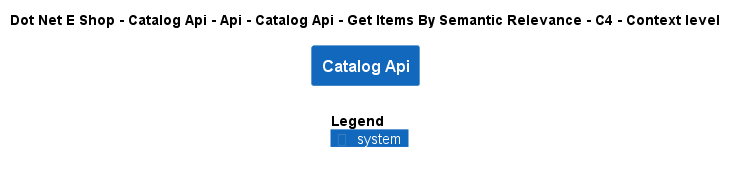

The diagram above was rendered by PlantUML. Its source (embedded in the PNG):
@startuml
!include ..\..\..\..\..\..\..\..\..\.c4s\C4_Context.puml

AddElementTag("c4interflow:lifecycle:new", $bgColor=green, $fontColor=#ffffff, $borderColor=green, $shadowing="False")
AddElementTag("c4interflow:lifecycle:changed", $bgColor=orange, $fontColor=#ffffff, $borderColor=orange, $shadowing="False")
AddElementTag("c4interflow:lifecycle:removed", $bgColor=red, $fontColor=#ffffff, $borderColor=red, $shadowing="False")

AddRelTag("c4interflow:lifecycle:new", $textColor=green, $lineColor=green)
AddRelTag("c4interflow:lifecycle:changed", $textColor=orange, $lineColor=orange)
AddRelTag("c4interflow:lifecycle:removed", $textColor=red, $lineColor=red)

SHOW_PERSON_PORTRAIT()
LAYOUT_TOP_DOWN()

skinparam linetype polyline

title Dot Net E Shop - Catalog Api - Api - Catalog Api - Get Items By Semantic Relevance - C4 - Context level

System(DotNetEShop.SoftwareSystems.CatalogApi, "Catalog Api", "")



SHOW_LEGEND()
@enduml